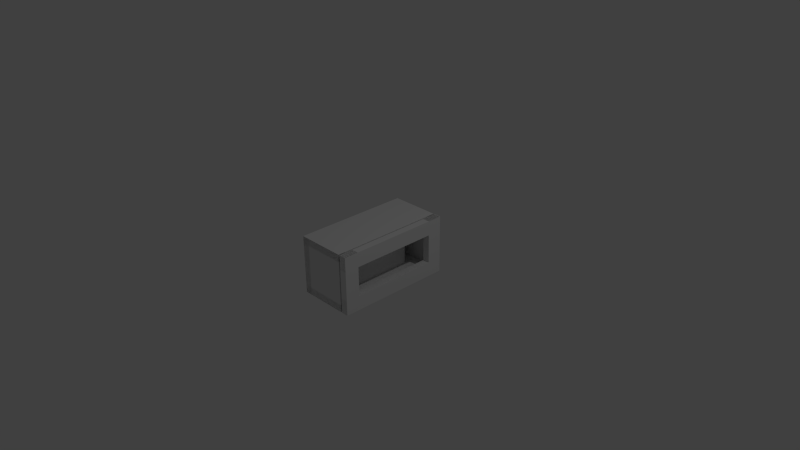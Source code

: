 # Source: microwave.blend  (saved by Blender 2.78.0; exported with 4.5.12 LTS)
import bpy
from mathutils import Matrix  # noqa: F401  (used for matrix-valued properties, if any)

bpy.ops.wm.read_factory_settings(use_empty=True)
scene = bpy.context.scene
scene.name = 'Scene'

# ---- collections
col_collection_1 = bpy.data.collections.new('Collection 1'); scene.collection.children.link(col_collection_1)

# ---- world
world_world = bpy.data.worlds.new('World'); scene.world = world_world
world_world.color = (0.05088, 0.05088, 0.05088)
world_world.use_sun_shadow = False
world_world.sun_shadow_jitter_overblur = 0.0
world_world.cycles.sampling_method = 'NONE'
world_world.cycles.sample_map_resolution = 256

# ---- cameras
cam_camera = bpy.data.cameras.new('Camera')
cam_camera.clip_end = 100.0
cam_camera.lens = 35.0
cam_camera.sensor_width = 32.0
cam_camera.sensor_height = 18.0
cam_camera.ortho_scale = 7.314
cam_camera.dof.focus_distance = 0.0
cam_camera.dof.aperture_fstop = 128.0

# ---- lights
light_lamp = bpy.data.lights.new('Lamp', 'POINT')
light_lamp.transmission_factor = 0.0
light_lamp.cutoff_distance = 30.0
light_lamp.energy = 100.0
light_lamp.shadow_buffer_clip_start = 1.001
light_lamp.shadow_soft_size = 0.1
light_lamp.shadow_maximum_resolution = 0.006
light_lamp.use_absolute_resolution = True
light_lamp.cycles.use_multiple_importance_sampling = False

# ---- meshes
me_cube_003 = bpy.data.meshes.new('Cube.003')
me_cube_003.from_pydata([(-1.0, -1.0, -1.0), (-1.0, -1.0, 1.0), (-1.0, 1.0, -1.0), (-1.0, 1.0, 1.0), (1.0, -1.0, -1.0), (1.0, -1.0, 1.0), (1.0, 1.0, -1.0), (1.0, 1.0, 1.0)], [], [(0, 1, 3, 2), (2, 3, 7, 6), (6, 7, 5, 4), (4, 5, 1, 0), (2, 6, 4, 0), (7, 3, 1, 5)])
me_cube_003.use_remesh_preserve_volume = False
me_cube_003.use_remesh_preserve_attributes = False
me_cube_003.use_mirror_vertex_groups = False
me_cube_003.update()
me_cube_002 = bpy.data.meshes.new('Cube.002')
me_cube_002.from_pydata([(-0.2237, -6.841, -1.824), (-0.2224, -6.841, 1.829), (-0.2224, 0.4741, -1.824), (-0.2224, -0.434, 1.829), (0.2202, -6.841, -1.824), (0.2202, -6.841, 1.829), (0.2202, 0.4741, -1.824), (0.2202, -0.434, 1.829), (0.2202, -0.4387, 0.9069), (0.2202, -5.931, -0.9117), (0.2202, -5.931, 0.9069), (-0.2224, -0.4387, 0.9069), (-0.2224, -5.931, -0.9117), (-0.2224, -5.931, 0.9069), (-0.2224, 0.4905, 1.829), (0.2202, 0.4905, 1.829), (0.2202, 0.487, 0.9069), (-0.2224, 0.487, 0.9069), (-0.2237, -0.4387, -1.824), (0.2202, -0.4387, -1.824), (0.2202, -0.4387, -0.9117), (-0.2224, -0.4387, -0.9117), (-0.2224, 0.4784, -0.9117), (0.2202, 0.4784, -0.9117)], [], [(1, 3, 11, 13), (14, 3, 7, 15), (7, 5, 10, 8), (4, 5, 1, 0), (18, 19, 4, 0), (7, 3, 1, 5), (10, 9, 12, 13), (2, 6, 19, 18), (5, 4, 9, 10), (22, 17, 16, 23), (8, 10, 13, 11), (9, 20, 21, 12), (18, 0, 12, 21), (0, 1, 13, 12), (4, 19, 20, 9), (17, 14, 15, 16), (2, 22, 23, 6), (23, 20, 19, 6), (22, 2, 18, 21), (11, 3, 14, 17), (8, 16, 15, 7), (16, 8, 20, 23), (17, 22, 21, 11), (11, 21, 20, 8)])
_uv = me_cube_002.uv_layers.new(name='UVMap')
_uv.uv.foreach_set('vector', [0.4856, 0.9497, 0.3613, 0.9497, 0.3613, 0.8253, 0.4856, 0.8253, 0.2627, 0.1625, 0.4144, 0.1625, 0.4144, 0.4659, 0.2627, 0.4659, 0.3548, 0.5205, 0.05142, 0.5205, 0.05142, 0.217, 0.3548, 0.217, 0.4144, 0.1625, 0.4144, 0.4659, 0.1109, 0.4659, 0.1109, 0.1625, 0.1109, 0.3142, 0.4144, 0.3142, 0.4144, 0.4659, 0.1109, 0.4659, 0.1109, 0.1625, 0.4144, 0.1625, 0.4144, 0.4659, 0.1109, 0.4659, 0.4256, 0.7259, 0.4256, 0.5803, 0.5713, 0.5803, 0.5713, 0.7259, 0.1109, 0.1625, 0.4144, 0.1625, 0.4144, 0.3142, 0.1109, 0.3142, 0.05142, 0.217, 0.3548, 0.217, 0.3548, 0.5205, 0.05142, 0.5205, 0.3229, 0.2532, 0.3229, 0.2911, 0.01949, 0.2911, 0.01949, 0.2532, 0.5646, 0.732, 0.4195, 0.7193, 0.4322, 0.5742, 0.5773, 0.5869, 0.4256, 0.6223, 0.5108, 0.6234, 0.5133, 0.6839, 0.4256, 0.6839, 0.5897, 0.8253, 0.6519, 0.8253, 0.6519, 0.9497, 0.5897, 0.9497, 0.4856, 0.8253, 0.4856, 0.9497, 0.3613, 0.9497, 0.3613, 0.8253, 0.05142, 0.217, 0.2031, 0.217, 0.2031, 0.5205, 0.05142, 0.5205, 0.3764, 0.2763, 0.3764, 0.3521, 0.07302, 0.3521, 0.07302, 0.2763, 0.2816, 0.2952, 0.2816, 0.3331, -0.0218, 0.3331, -0.0218, 0.2952, 0.2181, 0.2441, 0.008233, 0.2436, 0.007277, 0.02553, 0.2173, 0.02497, 0.4731, 0.9497, 0.4746, 0.8246, 0.4234, 0.8253, 0.4234, 0.9497, 0.5097, 0.8254, 0.5139, 0.8983, 0.6717, 0.8968, 0.6651, 0.8213, 0.0669, 0.4247, 0.1762, 0.4242, 0.1774, 0.5195, 0.06617, 0.5187, 0.9469, 0.5317, 0.6784, 0.5324, 0.6784, 0.009457, 0.9473, 0.009445, 0.5361, 0.8726, 0.5361, 0.8333, 0.381, 0.833, 0.3797, 0.8725, 0.4093, 0.7193, 0.4096, 0.6073, 0.2623, 0.6069, 0.2628, 0.719])
me_cube_002.use_remesh_preserve_volume = False
me_cube_002.use_remesh_preserve_attributes = False
me_cube_002.use_mirror_vertex_groups = False
me_cube_002.update()
me_cube = bpy.data.meshes.new('Cube')
me_cube.from_pydata([(-3.324, -6.289, -1.686), (-3.324, -6.289, 0.1063), (-3.324, -2.712, -1.686), (-3.324, -2.712, 0.1063), (-1.807, -6.289, -1.686), (-1.807, -6.289, 0.1063), (-1.807, -2.712, -1.686), (-1.807, -2.712, 0.1063), (-1.807, -6.153, -1.55), (-1.807, -6.153, -0.02977), (-1.807, -2.848, -1.55), (-1.807, -2.848, -0.02977), (-3.136, -6.153, -1.55), (-3.136, -6.153, -0.02977), (-3.136, -2.848, -1.55), (-3.136, -2.848, -0.02977)], [], [(0, 1, 3, 2), (2, 3, 7, 6), (7, 5, 9, 11), (4, 5, 1, 0), (2, 6, 4, 0), (7, 3, 1, 5), (11, 9, 13, 15), (6, 7, 11, 10), (5, 4, 8, 9), (4, 6, 10, 8), (14, 15, 13, 12), (10, 11, 15, 14), (9, 8, 12, 13), (8, 10, 14, 12)])
_uv = me_cube.uv_layers.new(name='UVMap')
_uv.uv.foreach_set('vector', [0.3173, 0.2373, 0.3173, 0.4908, 0.06391, 0.4908, 0.06391, 0.2373, 0.3173, 0.2373, 0.3173, 0.4908, 0.06391, 0.4908, 0.06391, 0.2373, 0.2512, 0.5559, 0.5046, 0.5559, 0.5046, 0.7427, 0.2512, 0.7427, 0.3173, 0.2373, 0.3173, 0.4908, 0.06391, 0.4908, 0.06391, 0.2373, 0.05335, 0.4793, 0.07544, 0.2268, 0.3279, 0.2489, 0.3058, 0.5013, 0.3173, 0.2373, 0.3173, 0.4908, 0.06391, 0.4908, 0.06391, 0.2373, 0.2299, 0.9768, 0.03883, 0.9768, 0.03883, 0.7857, 0.2299, 0.7857, 0.2512, 0.5559, 0.5046, 0.5559, 0.5046, 0.7427, 0.2512, 0.7427, 0.2512, 0.5559, 0.5046, 0.5559, 0.5046, 0.7427, 0.2512, 0.7427, 0.2512, 0.5559, 0.5046, 0.5559, 0.5046, 0.7427, 0.2512, 0.7427, 0.2379, 0.7944, 0.2212, 0.9848, 0.03087, 0.9681, 0.04752, 0.7777, 0.2299, 0.7857, 0.2299, 0.9768, 0.03883, 0.9768, 0.03883, 0.7857, 0.03883, 0.9768, 0.03883, 0.7857, 0.2299, 0.7857, 0.2299, 0.9768, 0.03883, 0.7857, 0.2299, 0.7857, 0.2299, 0.9768, 0.03883, 0.9768])
me_cube.use_remesh_preserve_volume = False
me_cube.use_remesh_preserve_attributes = False
me_cube.use_mirror_vertex_groups = False
me_cube.update()
me_cube_001 = bpy.data.meshes.new('Cube.001')
me_cube_001.from_pydata([(-1.0, -1.0, -1.0), (-1.0, -1.0, 1.0), (-1.0, 1.0, -1.0), (-1.0, 1.0, 1.0), (1.0, -1.0, -1.0), (1.0, -1.0, 1.0), (1.0, 1.0, -1.0), (1.0, 1.0, 1.0)], [], [(1, 3, 2, 0), (3, 7, 6, 2), (7, 5, 4, 6), (5, 1, 0, 4), (0, 2, 6, 4), (5, 7, 3, 1)])
me_cube_001.use_remesh_preserve_volume = False
me_cube_001.use_remesh_preserve_attributes = False
me_cube_001.use_mirror_vertex_groups = False
me_cube_001.update()

# ---- objects
ob_trigger = bpy.data.objects.new('trigger', me_cube_003)
ob_door = bpy.data.objects.new('Door', me_cube_002)
ob_microwave = bpy.data.objects.new('Microwave', me_cube)
ob_cube_008 = bpy.data.objects.new('Cube.008', me_cube_001)
ob_cube_007 = bpy.data.objects.new('Cube.007', me_cube_001)
ob_cube_006 = bpy.data.objects.new('Cube.006', me_cube_001)
ob_cube_005 = bpy.data.objects.new('Cube.005', me_cube_001)
ob_cube_004 = bpy.data.objects.new('Cube.004', me_cube_001)
ob_cube_003 = bpy.data.objects.new('Cube.003', me_cube_001)
ob_cube_002 = bpy.data.objects.new('Cube.002', me_cube_001)
ob_cube_000 = bpy.data.objects.new('Cube.000', me_cube_001)
ob_cube_001 = bpy.data.objects.new('Cube.001', me_cube_001)
ob_lamp = bpy.data.objects.new('Lamp', light_lamp)
ob_camera = bpy.data.objects.new('Camera', cam_camera)

# ---- transforms, parenting, visibility, modifiers, constraints
ob_trigger.location = (-0.05, 0.0, 0.0)
ob_trigger.scale = (0.1, 0.5, 0.4)
ob_trigger.hide_viewport = True
ob_trigger.lineart.crease_threshold = 0.0
ob_door.location = (0.35, 0.7, 0.0)
ob_door.scale = (0.2186, 0.2186, 0.2186)
ob_door.lineart.crease_threshold = 0.0
ob_microwave.location = (1.087, 2.018, 0.353)
ob_microwave.scale = (0.448, 0.448, 0.448)
ob_microwave.hide_viewport = True
ob_microwave.lineart.crease_threshold = 0.0
ob_cube_008.location = (0.35, -0.7, 0.0)
ob_cube_008.scale = (0.05, 0.1, 0.4)
ob_cube_008.hide_viewport = True
ob_cube_008.lineart.crease_threshold = 0.0
ob_cube_007.location = (0.35, 0.0, -0.3)
ob_cube_007.scale = (0.05, 0.8, 0.1)
ob_cube_007.hide_viewport = True
ob_cube_007.lineart.crease_threshold = 0.0
ob_cube_006.location = (0.35, 0.0, 0.3)
ob_cube_006.scale = (0.05, 0.8, 0.1)
ob_cube_006.hide_viewport = True
ob_cube_006.lineart.crease_threshold = 0.0
ob_cube_005.location = (0.35, 0.7, 0.0)
ob_cube_005.scale = (0.05, 0.1, 0.4)
ob_cube_005.hide_viewport = True
ob_cube_005.lineart.crease_threshold = 0.0
ob_cube_004.location = (-0.06, -0.75, 0.0)
ob_cube_004.scale = (0.34, 0.05, 0.4)
ob_cube_004.hide_viewport = True
ob_cube_004.lineart.crease_threshold = 0.0
ob_cube_003.location = (-0.35, 0.0, 0.0)
ob_cube_003.scale = (0.05, 0.8, 0.4)
ob_cube_003.hide_viewport = True
ob_cube_003.lineart.crease_threshold = 0.0
ob_cube_002.location = (-0.06, 0.0, -0.35)
ob_cube_002.scale = (0.34, 0.8, 0.05)
ob_cube_002.hide_viewport = True
ob_cube_002.lineart.crease_threshold = 0.0
ob_cube_000.location = (-0.06, 0.0, 0.35)
ob_cube_000.scale = (0.34, 0.8, 0.05)
ob_cube_000.hide_viewport = True
ob_cube_000.lineart.crease_threshold = 0.0
ob_cube_001.location = (-0.06, 0.75, 0.0)
ob_cube_001.scale = (0.34, 0.05, 0.4)
ob_cube_001.hide_viewport = True
ob_cube_001.lineart.crease_threshold = 0.0
ob_lamp.location = (4.076, 1.005, 5.904)
ob_lamp.rotation_euler = (0.6503, 0.05522, 1.866)
ob_lamp.lock_rotations_4d = False
ob_lamp.empty_display_type = 'ARROWS'
ob_lamp.color = (0.0, 0.0, 0.0, 0.0)
ob_lamp.lineart.crease_threshold = 0.0
ob_camera.location = (7.481, -6.508, 5.344)
ob_camera.rotation_euler = (1.109, 0.01082, 0.8149)
ob_camera.lock_rotations_4d = False
ob_camera.empty_display_type = 'ARROWS'
ob_camera.color = (0.0, 0.0, 0.0, 0.0)
ob_camera.display_type = 'WIRE'
ob_camera.lineart.crease_threshold = 0.0

# ---- collection membership
col_collection_1.objects.link(ob_trigger)
col_collection_1.objects.link(ob_door)
col_collection_1.objects.link(ob_microwave)
col_collection_1.objects.link(ob_cube_008)
col_collection_1.objects.link(ob_cube_007)
col_collection_1.objects.link(ob_cube_006)
col_collection_1.objects.link(ob_cube_005)
col_collection_1.objects.link(ob_cube_004)
col_collection_1.objects.link(ob_cube_003)
col_collection_1.objects.link(ob_cube_002)
col_collection_1.objects.link(ob_cube_000)
col_collection_1.objects.link(ob_cube_001)
col_collection_1.objects.link(ob_lamp)
col_collection_1.objects.link(ob_camera)

# ---- scene / render settings (as saved in the file)
scene.camera = ob_camera
scene.frame_start = 1; scene.frame_end = 250; scene.frame_set(1)
scene.render.engine = 'BLENDER_EEVEE_NEXT'
scene.render.resolution_percentage = 50
scene.render.dither_intensity = 0.0
scene.cycles.use_denoising = False
scene.cycles.samples = 10
scene.cycles.sampling_pattern = 'TABULATED_SOBOL'
scene.cycles.light_sampling_threshold = 0.0
scene.cycles.use_adaptive_sampling = False
scene.cycles.use_light_tree = False
scene.cycles.blur_glossy = 0.0
scene.cycles.pixel_filter_type = 'GAUSSIAN'
scene.cycles.sample_clamp_indirect = 0.0
scene.view_settings.view_transform = 'Standard'
bpy.context.view_layer.update()
